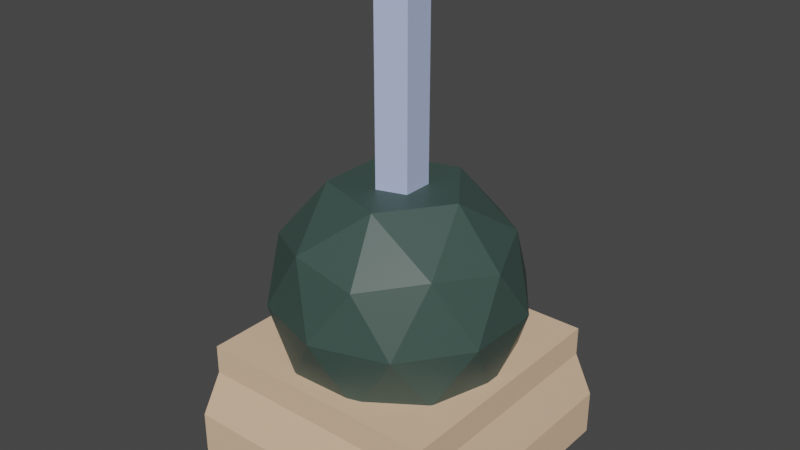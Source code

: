 # Source: cannon.blend  (saved by Blender 2.90.8; exported with 4.5.12 LTS)
import bpy
from mathutils import Matrix  # noqa: F401  (used for matrix-valued properties, if any)

bpy.ops.wm.read_factory_settings(use_empty=True)
scene = bpy.context.scene
scene.name = 'Scene'

# ---- collections
col_collection = bpy.data.collections.new('Collection'); scene.collection.children.link(col_collection)

# ---- materials (node trees are filled in below, after node groups)
mat_base = bpy.data.materials.new('Base')
mat_base.use_transparent_shadow = False
mat_cannon = bpy.data.materials.new('Cannon')
mat_cannon.use_transparent_shadow = False
mat_cannon_barrel = bpy.data.materials.new('Cannon-Barrel')
mat_cannon_barrel.use_transparent_shadow = False

# ---- material node trees
mat_base.use_nodes = True; mat_base.node_tree.nodes.clear()
_N = mat_base.node_tree.nodes; _L = mat_base.node_tree.links
n0 = _N.new('ShaderNodeBsdfPrincipled'); n0.name = 'Principled BSDF'; n0.location = (10, 300)
n0.distribution = 'GGX'
n0.subsurface_method = 'BURLEY'
n0.inputs[0].default_value = (0.8, 0.555, 0.3723, 1.0)
n0.inputs[3].default_value = 1.45
n0.inputs[27].default_value = (0.0, 0.0, 0.0, 1.0)
n0.inputs[28].default_value = 1.0
n1 = _N.new('ShaderNodeOutputMaterial'); n1.name = 'Material Output'; n1.location = (300, 300)
_L.new(n0.outputs[0], n1.inputs[0])
n1.is_active_output = True
mat_cannon.use_nodes = True; mat_cannon.node_tree.nodes.clear()
_N = mat_cannon.node_tree.nodes; _L = mat_cannon.node_tree.links
n0 = _N.new('ShaderNodeBsdfPrincipled'); n0.name = 'Principled BSDF'; n0.location = (10, 300)
n0.distribution = 'GGX'
n0.subsurface_method = 'BURLEY'
n0.inputs[0].default_value = (0.04496, 0.08, 0.06888, 1.0)
n0.inputs[3].default_value = 1.45
n0.inputs[27].default_value = (0.0, 0.0, 0.0, 1.0)
n0.inputs[28].default_value = 1.0
n1 = _N.new('ShaderNodeOutputMaterial'); n1.name = 'Material Output'; n1.location = (300, 300)
_L.new(n0.outputs[0], n1.inputs[0])
n1.is_active_output = True
mat_cannon_barrel.use_nodes = True; mat_cannon_barrel.node_tree.nodes.clear()
_N = mat_cannon_barrel.node_tree.nodes; _L = mat_cannon_barrel.node_tree.links
n0 = _N.new('ShaderNodeBsdfPrincipled'); n0.name = 'Principled BSDF'; n0.location = (10, 300)
n0.distribution = 'GGX'
n0.subsurface_method = 'BURLEY'
n0.inputs[0].default_value = (0.4558, 0.5379, 0.8, 1.0)
n0.inputs[3].default_value = 1.45
n0.inputs[27].default_value = (0.0, 0.0, 0.0, 1.0)
n0.inputs[28].default_value = 1.0
n1 = _N.new('ShaderNodeOutputMaterial'); n1.name = 'Material Output'; n1.location = (300, 300)
_L.new(n0.outputs[0], n1.inputs[0])
n1.is_active_output = True

# ---- world
world_world = bpy.data.worlds.new('World'); scene.world = world_world
world_world.use_nodes = True; world_world.node_tree.nodes.clear()
_N = world_world.node_tree.nodes; _L = world_world.node_tree.links
n0 = _N.new('ShaderNodeOutputWorld'); n0.name = 'World Output'; n0.location = (300, 300)
n1 = _N.new('ShaderNodeBackground'); n1.name = 'Background'; n1.location = (10, 300)
n1.inputs[0].default_value = (0.05088, 0.05088, 0.05088, 1.0)
_L.new(n1.outputs[0], n0.inputs[0])
n0.is_active_output = True
world_world.color = (0.05088, 0.05088, 0.05088)
world_world.use_sun_shadow = False
world_world.sun_shadow_jitter_overblur = 0.0

# ---- meshes
me_cube_001 = bpy.data.meshes.new('Cube.001')
me_cube_001.from_pydata([(-0.9209, -0.9209, -0.9829), (-0.9209, -0.9209, -0.3578), (-0.9209, 0.9209, -0.9829), (-0.9209, 0.9209, -0.3578), (0.9209, -0.9209, -0.9829), (0.9209, -0.9209, -0.3578), (0.9209, 0.9209, -0.9829), (0.9209, 0.9209, -0.3578), (-0.8361, -0.8361, 0.3045), (-0.8361, 0.8361, 0.3045), (0.8361, 0.8361, 0.3045), (0.8361, -0.8361, 0.3045), (-0.8361, -0.8361, 0.7027), (-0.8361, 0.8361, 0.7027), (0.8361, 0.8361, 0.7027), (0.8361, -0.8361, 0.7027)], [], [(0, 1, 3, 2), (2, 3, 7, 6), (6, 7, 5, 4), (4, 5, 1, 0), (2, 6, 4, 0), (7, 3, 9, 10), (11, 10, 14, 15), (5, 7, 10, 11), (3, 1, 8, 9), (1, 5, 11, 8), (14, 13, 12, 15), (9, 8, 12, 13), (8, 11, 15, 12), (10, 9, 13, 14)])
_uv = me_cube_001.uv_layers.new(name='UVMap')
_uv.uv.foreach_set('vector', [0.375, 0.0, 0.625, 0.0, 0.625, 0.25, 0.375, 0.25, 0.375, 0.25, 0.625, 0.25, 0.625, 0.5, 0.375, 0.5, 0.375, 0.5, 0.625, 0.5, 0.625, 0.75, 0.375, 0.75, 0.375, 0.75, 0.625, 0.75, 0.625, 1.0, 0.375, 1.0, 0.125, 0.5, 0.375, 0.5, 0.375, 0.75, 0.125, 0.75, 0.625, 0.5, 0.625, 0.25, 0.625, 0.25, 0.625, 0.5, 0.625, 0.75, 0.625, 0.5, 0.625, 0.5, 0.625, 0.75, 0.625, 0.75, 0.625, 0.5, 0.625, 0.5, 0.625, 0.75, 0.625, 0.25, 0.625, 0.0, 0.625, 0.0, 0.625, 0.25, 0.625, 1.0, 0.625, 0.75, 0.625, 0.75, 0.625, 1.0, 0.625, 0.5, 0.875, 0.5, 0.875, 0.75, 0.625, 0.75, 0.625, 0.25, 0.625, 0.0, 0.625, 0.0, 0.625, 0.25, 0.625, 1.0, 0.625, 0.75, 0.625, 0.75, 0.625, 1.0, 0.625, 0.5, 0.625, 0.25, 0.625, 0.25, 0.625, 0.5])
me_cube_001.materials.append(mat_base)
me_cube_001.use_remesh_fix_poles = True
me_cube_001.use_remesh_preserve_attributes = False
me_cube_001.use_mirror_vertex_groups = False
me_cube_001.update()
me_icosphere = bpy.data.meshes.new('Icosphere')
me_icosphere.from_pydata([(-0.06316, 0.1944, 2.497), (0.1654, 0.1201, 2.497), (0.1654, -0.1201, 2.497), (-0.06316, -0.1944, 2.497), (-0.2044, 3.353e-08, 2.497), (0.0, 0.0, -1.0), (0.7236, -0.5257, -0.4472), (-0.2764, -0.8506, -0.4472), (-0.8944, 0.0, -0.4472), (-0.2764, 0.8506, -0.4472), (0.7236, 0.5257, -0.4472), (0.2764, -0.8506, 0.4472), (-0.7236, -0.5257, 0.4472), (-0.7236, 0.5257, 0.4472), (0.2764, 0.8506, 0.4472), (0.8944, 0.0, 0.4472), (-0.1625, -0.5, -0.8507), (0.4253, -0.309, -0.8507), (0.2629, -0.809, -0.5257), (0.8506, 0.0, -0.5257), (0.4253, 0.309, -0.8507), (-0.5257, 0.0, -0.8507), (-0.6882, -0.5, -0.5257), (-0.1625, 0.5, -0.8507), (-0.6882, 0.5, -0.5257), (0.2629, 0.809, -0.5257), (0.9511, -0.309, 0.0), (0.9511, 0.309, 0.0), (0.0, -1.0, 0.0), (0.5878, -0.809, 0.0), (-0.9511, -0.309, 0.0), (-0.5878, -0.809, 0.0), (-0.5878, 0.809, 0.0), (-0.9511, 0.309, 0.0), (0.5878, 0.809, 0.0), (0.0, 1.0, 0.0), (0.6882, -0.5, 0.5257), (-0.2629, -0.809, 0.5257), (-0.8506, 0.0, 0.5257), (-0.2629, 0.809, 0.5257), (0.6882, 0.5, 0.5257), (0.1625, -0.5, 0.8755), (0.5257, 8.343e-09, 0.8755), (-0.4253, -0.309, 0.8755), (-0.4253, 0.309, 0.8755), (0.1625, 0.5, 0.8755), (-0.06316, 0.1944, 0.8755), (0.0511, 0.1573, 0.8755), (0.1654, 0.1201, 0.8755), (0.1654, 2.466e-09, 0.8755), (0.1654, -0.1201, 0.8755), (-0.06316, -0.1944, 0.8755), (0.0511, -0.1573, 0.8755), (-0.2044, 3.353e-08, 0.8755), (-0.1338, -0.0972, 0.8755), (-0.1338, 0.0972, 0.8755), (0.1208, 0.08778, 2.497), (-0.04615, 0.142, 2.497), (0.1208, -0.08778, 2.497), (-0.04615, -0.142, 2.497), (-0.1493, 2.347e-08, 2.497), (0.1208, 0.08778, 1.57), (-0.04615, 0.142, 1.57), (0.1208, -0.08778, 1.57), (-0.04615, -0.142, 1.57), (-0.1493, 2.347e-08, 1.57)], [], [(4, 3, 59, 60), (5, 17, 16), (6, 17, 19), (5, 16, 21), (5, 21, 23), (5, 23, 20), (6, 19, 26), (7, 18, 28), (8, 22, 30), (9, 24, 32), (10, 25, 34), (6, 26, 29), (7, 28, 31), (8, 30, 33), (9, 32, 35), (10, 34, 27), (11, 36, 41), (12, 37, 43), (13, 38, 44), (14, 39, 45), (15, 40, 42), (42, 45, 47, 48, 49), (42, 40, 45), (40, 14, 45), (45, 44, 55, 46, 47), (45, 39, 44), (39, 13, 44), (44, 43, 54, 53, 55), (44, 38, 43), (38, 12, 43), (43, 41, 52, 51, 54), (43, 37, 41), (37, 11, 41), (41, 42, 49, 50, 52), (41, 36, 42), (36, 15, 42), (27, 40, 15), (27, 34, 40), (34, 14, 40), (35, 39, 14), (35, 32, 39), (32, 13, 39), (33, 38, 13), (33, 30, 38), (30, 12, 38), (31, 37, 12), (31, 28, 37), (28, 11, 37), (29, 36, 11), (29, 26, 36), (26, 15, 36), (34, 35, 14), (34, 25, 35), (25, 9, 35), (32, 33, 13), (32, 24, 33), (24, 8, 33), (30, 31, 12), (30, 22, 31), (22, 7, 31), (28, 29, 11), (28, 18, 29), (18, 6, 29), (26, 27, 15), (26, 19, 27), (19, 10, 27), (20, 25, 10), (20, 23, 25), (23, 9, 25), (23, 24, 9), (23, 21, 24), (21, 8, 24), (21, 22, 8), (21, 16, 22), (16, 7, 22), (19, 20, 10), (19, 17, 20), (17, 5, 20), (16, 18, 7), (16, 17, 18), (17, 6, 18), (50, 49, 48, 1, 2), (46, 55, 53, 4, 0), (51, 52, 50, 2, 3), (48, 47, 46, 0, 1), (53, 54, 51, 3, 4), (56, 57, 62, 61), (2, 1, 56, 58), (1, 0, 57, 56), (0, 4, 60, 57), (3, 2, 58, 59), (61, 62, 65, 64, 63), (60, 59, 64, 65), (58, 56, 61, 63), (57, 60, 65, 62), (59, 58, 63, 64)])
me_icosphere.polygons.foreach_set('material_index', [1, 0, 0, 0, 0, 0, 0, 0, 0, 0, 0, 0, 0, 0, 0, 0, 0, 0, 0, 0, 0, 0, 0, 0, 0, 0, 0, 0, 0, 0, 0, 0, 0, 0, 0, 0, 0, 0, 0, 0, 0, 0, 0, 0, 0, 0, 0, 0, 0, 0, 0, 0, 0, 0, 0, 0, 0, 0, 0, 0, 0, 0, 0, 0, 0, 0, 0, 0, 0, 0, 0, 0, 0, 0, 0, 0, 0, 0, 0, 0, 0, 1, 1, 1, 1, 1, 1, 1, 1, 1, 1, 1, 1, 1, 1, 1])
_uv = me_icosphere.uv_layers.new(name='UVMap')
_uv.uv.foreach_set('vector', [0.2, 1.0, 0.4, 1.0, 0.4, 1.0, 0.2, 1.0, 0.8182, 0.0, 0.7727, 0.07873, 0.8636, 0.07873, 0.7273, 0.1575, 0.6818, 0.07873, 0.6364, 0.1575, 0.09091, 0.0, 0.04545, 0.07873, 0.1364, 0.07873, 0.2727, 0.0, 0.2273, 0.07873, 0.3182, 0.07873, 0.4545, 0.0, 0.4091, 0.07873, 0.5, 0.07873, 0.7273, 0.1575, 0.6364, 0.1575, 0.6818, 0.2362, 0.9091, 0.1575, 0.8182, 0.1575, 0.8636, 0.2362, 0.1818, 0.1575, 0.09091, 0.1575, 0.1364, 0.2362, 0.3636, 0.1575, 0.2727, 0.1575, 0.3182, 0.2362, 0.5455, 0.1575, 0.4545, 0.1575, 0.5, 0.2362, 0.7273, 0.1575, 0.6818, 0.2362, 0.7727, 0.2362, 0.9091, 0.1575, 0.8636, 0.2362, 0.9545, 0.2362, 0.1818, 0.1575, 0.1364, 0.2362, 0.2273, 0.2362, 0.3636, 0.1575, 0.3182, 0.2362, 0.4091, 0.2362, 0.5455, 0.1575, 0.5, 0.2362, 0.5909, 0.2362, 0.8182, 0.3149, 0.7273, 0.3149, 0.7727, 0.3937, 1.0, 0.3149, 0.9091, 0.3149, 0.9545, 0.3937, 0.2727, 0.3149, 0.1818, 0.3149, 0.2273, 0.3937, 0.4545, 0.3149, 0.3636, 0.3149, 0.4091, 0.3937, 0.6364, 0.3149, 0.5455, 0.3149, 0.5909, 0.3937, 0.5909, 0.3937, 0.5, 0.3937, 0.5312, 0.4476, 0.5455, 0.4345, 0.5598, 0.4476, 0.5909, 0.3937, 0.5455, 0.3149, 0.5, 0.3937, 0.5455, 0.3149, 0.4545, 0.3149, 0.5, 0.3937, 0.4091, 0.3937, 0.3182, 0.3937, 0.3493, 0.4476, 0.3636, 0.4345, 0.3779, 0.4476, 0.4091, 0.3937, 0.3636, 0.3149, 0.3182, 0.3937, 0.3636, 0.3149, 0.2727, 0.3149, 0.3182, 0.3937, 0.2273, 0.3937, 0.1364, 0.3937, 0.1675, 0.4476, 0.1818, 0.4345, 0.1961, 0.4476, 0.2273, 0.3937, 0.1818, 0.3149, 0.1364, 0.3937, 0.1818, 0.3149, 0.09091, 0.3149, 0.1364, 0.3937, 0.9545, 0.3937, 0.8636, 0.3937, 0.8948, 0.4476, 0.9091, 0.4345, 0.9234, 0.4476, 0.9545, 0.3937, 0.9091, 0.3149, 0.8636, 0.3937, 0.9091, 0.3149, 0.8182, 0.3149, 0.8636, 0.3937, 0.7727, 0.3937, 0.6818, 0.3937, 0.713, 0.4476, 0.7273, 0.4345, 0.7416, 0.4476, 0.7727, 0.3937, 0.7273, 0.3149, 0.6818, 0.3937, 0.7273, 0.3149, 0.6364, 0.3149, 0.6818, 0.3937, 0.5909, 0.2362, 0.5455, 0.3149, 0.6364, 0.3149, 0.5909, 0.2362, 0.5, 0.2362, 0.5455, 0.3149, 0.5, 0.2362, 0.4545, 0.3149, 0.5455, 0.3149, 0.4091, 0.2362, 0.3636, 0.3149, 0.4545, 0.3149, 0.4091, 0.2362, 0.3182, 0.2362, 0.3636, 0.3149, 0.3182, 0.2362, 0.2727, 0.3149, 0.3636, 0.3149, 0.2273, 0.2362, 0.1818, 0.3149, 0.2727, 0.3149, 0.2273, 0.2362, 0.1364, 0.2362, 0.1818, 0.3149, 0.1364, 0.2362, 0.09091, 0.3149, 0.1818, 0.3149, 0.9545, 0.2362, 0.9091, 0.3149, 1.0, 0.3149, 0.9545, 0.2362, 0.8636, 0.2362, 0.9091, 0.3149, 0.8636, 0.2362, 0.8182, 0.3149, 0.9091, 0.3149, 0.7727, 0.2362, 0.7273, 0.3149, 0.8182, 0.3149, 0.7727, 0.2362, 0.6818, 0.2362, 0.7273, 0.3149, 0.6818, 0.2362, 0.6364, 0.3149, 0.7273, 0.3149, 0.5, 0.2362, 0.4091, 0.2362, 0.4545, 0.3149, 0.5, 0.2362, 0.4545, 0.1575, 0.4091, 0.2362, 0.4545, 0.1575, 0.3636, 0.1575, 0.4091, 0.2362, 0.3182, 0.2362, 0.2273, 0.2362, 0.2727, 0.3149, 0.3182, 0.2362, 0.2727, 0.1575, 0.2273, 0.2362, 0.2727, 0.1575, 0.1818, 0.1575, 0.2273, 0.2362, 0.1364, 0.2362, 0.04545, 0.2362, 0.09091, 0.3149, 0.1364, 0.2362, 0.09091, 0.1575, 0.04545, 0.2362, 0.09091, 0.1575, 0.0, 0.1575, 0.04545, 0.2362, 0.8636, 0.2362, 0.7727, 0.2362, 0.8182, 0.3149, 0.8636, 0.2362, 0.8182, 0.1575, 0.7727, 0.2362, 0.8182, 0.1575, 0.7273, 0.1575, 0.7727, 0.2362, 0.6818, 0.2362, 0.5909, 0.2362, 0.6364, 0.3149, 0.6818, 0.2362, 0.6364, 0.1575, 0.5909, 0.2362, 0.6364, 0.1575, 0.5455, 0.1575, 0.5909, 0.2362, 0.5, 0.07873, 0.4545, 0.1575, 0.5455, 0.1575, 0.5, 0.07873, 0.4091, 0.07873, 0.4545, 0.1575, 0.4091, 0.07873, 0.3636, 0.1575, 0.4545, 0.1575, 0.3182, 0.07873, 0.2727, 0.1575, 0.3636, 0.1575, 0.3182, 0.07873, 0.2273, 0.07873, 0.2727, 0.1575, 0.2273, 0.07873, 0.1818, 0.1575, 0.2727, 0.1575, 0.1364, 0.07873, 0.09091, 0.1575, 0.1818, 0.1575, 0.1364, 0.07873, 0.04545, 0.07873, 0.09091, 0.1575, 0.04545, 0.07873, 0.0, 0.1575, 0.09091, 0.1575, 0.6364, 0.1575, 0.5909, 0.07873, 0.5455, 0.1575, 0.6364, 0.1575, 0.6818, 0.07873, 0.5909, 0.07873, 0.6818, 0.07873, 0.6364, 0.0, 0.5909, 0.07873, 0.8636, 0.07873, 0.8182, 0.1575, 0.9091, 0.1575, 0.8636, 0.07873, 0.7727, 0.07873, 0.8182, 0.1575, 0.7727, 0.07873, 0.7273, 0.1575, 0.8182, 0.1575, 0.6, 0.5127, 0.7, 0.5127, 0.8, 0.5127, 0.8, 1.0, 0.6, 1.0, 2.98e-08, 0.5127, 0.1, 0.5127, 0.2, 0.5127, 0.2, 1.0, 2.98e-08, 1.0, 0.4, 0.5127, 0.5, 0.5127, 0.6, 0.5127, 0.6, 1.0, 0.4, 1.0, 0.8, 0.5127, 0.9, 0.5127, 1.0, 0.5127, 1.0, 1.0, 0.8, 1.0, 0.2, 0.5127, 0.3, 0.5127, 0.4, 0.5127, 0.4, 1.0, 0.2, 1.0, 0.8, 1.0, 1.0, 1.0, 1.0, 1.0, 0.8, 1.0, 0.6, 1.0, 0.8, 1.0, 0.8, 1.0, 0.6, 1.0, 0.8, 1.0, 1.0, 1.0, 1.0, 1.0, 0.8, 1.0, 2.98e-08, 1.0, 0.2, 1.0, 0.2, 1.0, 2.98e-08, 1.0, 0.4, 1.0, 0.6, 1.0, 0.6, 1.0, 0.4, 1.0, 0.4783, 0.3242, 0.25, 0.49, 0.02175, 0.3242, 0.1089, 0.05584, 0.3911, 0.05584, 0.2, 1.0, 0.4, 1.0, 0.4, 1.0, 0.2, 1.0, 0.6, 1.0, 0.8, 1.0, 0.8, 1.0, 0.6, 1.0, 2.98e-08, 1.0, 0.2, 1.0, 0.2, 1.0, 2.98e-08, 1.0, 0.4, 1.0, 0.6, 1.0, 0.6, 1.0, 0.4, 1.0])
me_icosphere.materials.append(mat_cannon)
me_icosphere.materials.append(mat_cannon_barrel)
me_icosphere.use_remesh_fix_poles = True
me_icosphere.use_remesh_preserve_attributes = False
me_icosphere.use_mirror_vertex_groups = False
me_icosphere.update()

# ---- objects
ob_base = bpy.data.objects.new('Base', me_cube_001)
ob_cannon = bpy.data.objects.new('Cannon', me_icosphere)

# ---- transforms, parenting, visibility, modifiers, constraints
ob_base.location = (0.0, 0.0, 0.5)
ob_base.scale = (1.0, 1.0, 0.5)
ob_base.lineart.crease_threshold = 0.0
ob_cannon.location = (0.0, 0.0, 1.215)
ob_cannon.scale = (0.85, 0.85, 0.85)
ob_cannon.lineart.crease_threshold = 0.0

# ---- collection membership
col_collection.objects.link(ob_base)
col_collection.objects.link(ob_cannon)

# ---- scene / render settings (as saved in the file)
scene.frame_start = 1; scene.frame_end = 250; scene.frame_set(1)
scene.render.engine = 'BLENDER_EEVEE_NEXT'
scene.cycles.use_denoising = False
scene.cycles.samples = 128
scene.cycles.sampling_pattern = 'TABULATED_SOBOL'
scene.cycles.use_adaptive_sampling = False
scene.cycles.use_light_tree = False
scene.view_settings.view_transform = 'Filmic'
bpy.context.view_layer.update()

# ---- added for rendering (the .blend has no active camera and no usable light): camera, sun
cam_auto = bpy.data.cameras.new('AutoCamera')
cam_auto.lens = 50.0
cam_auto.sensor_width = 36.0
cam_auto.clip_end = 1000.0
ob_auto_camera = bpy.data.objects.new('AutoCamera', cam_auto)
scene.collection.objects.link(ob_auto_camera)
ob_auto_camera.location = (3.91102, -4.69322, 4.80195)
ob_auto_camera.rotation_euler = (1.09748, -7.21219e-08, 0.694738)
scene.camera = ob_auto_camera
light_auto_sun = bpy.data.lights.new('AutoSun', 'SUN')
light_auto_sun.energy = 3.0
light_auto_sun.angle = 0.0523599
ob_auto_sun = bpy.data.objects.new('AutoSun', light_auto_sun)
scene.collection.objects.link(ob_auto_sun)
ob_auto_sun.rotation_euler = (0.872665, 0.174533, 0.523599)
bpy.context.view_layer.update()
